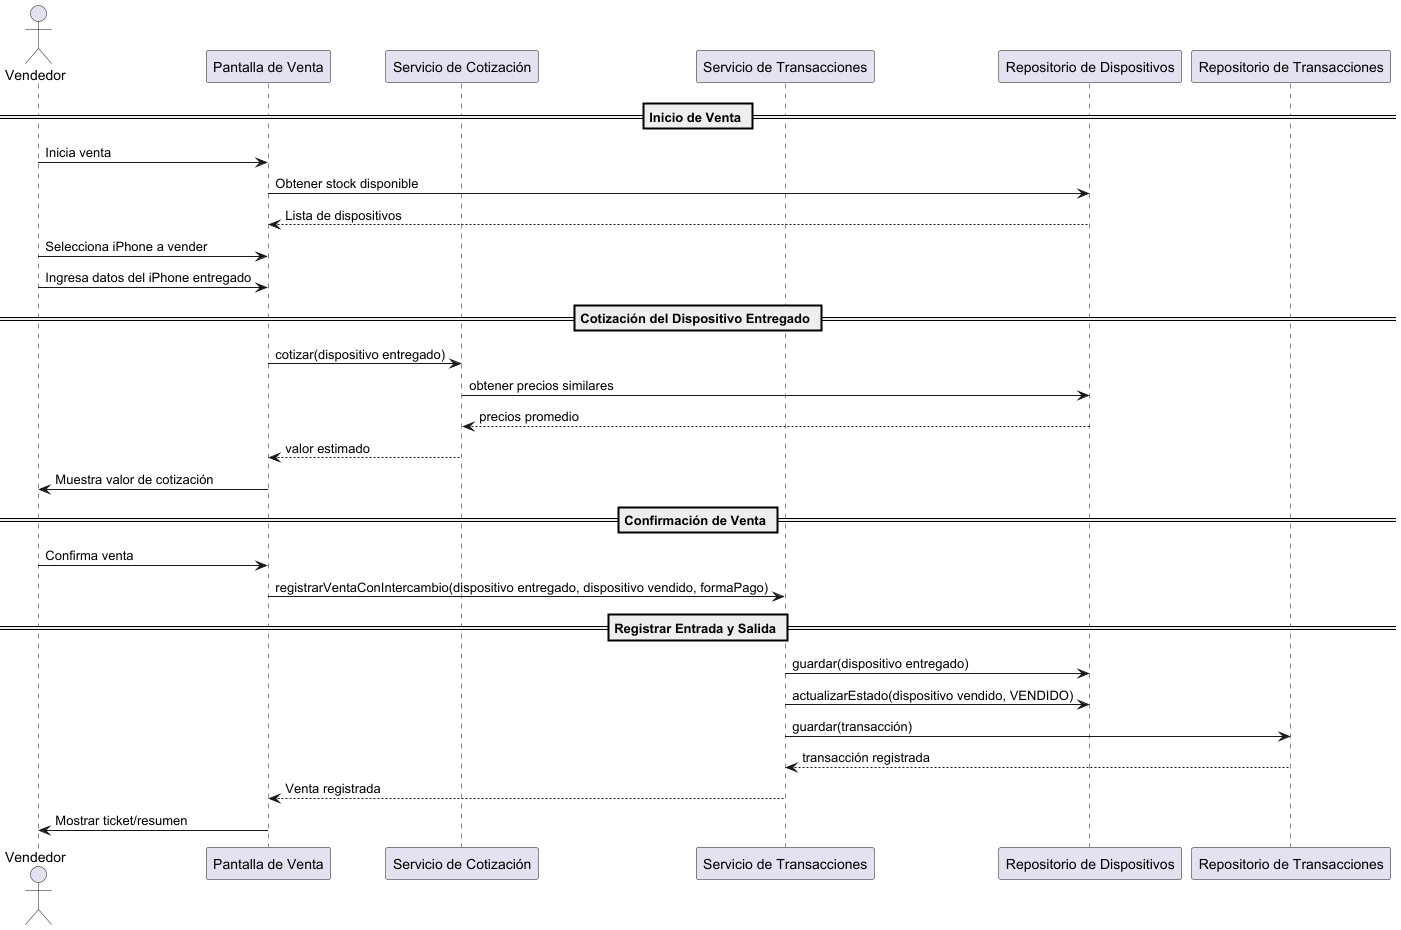

The diagram above was rendered by PlantUML. Its source (embedded in the PNG):
@startuml
actor Vendedor as V
participant "Pantalla de Venta" as UI
participant "Servicio de Cotización" as Cotizador
participant "Servicio de Transacciones" as TxService
participant "Repositorio de Dispositivos" as DeviceRepo
participant "Repositorio de Transacciones" as TxRepo

== Inicio de Venta ==

V -> UI : Inicia venta
UI -> DeviceRepo : Obtener stock disponible
DeviceRepo --> UI : Lista de dispositivos

V -> UI : Selecciona iPhone a vender
V -> UI : Ingresa datos del iPhone entregado

== Cotización del Dispositivo Entregado ==

UI -> Cotizador : cotizar(dispositivo entregado)
Cotizador -> DeviceRepo : obtener precios similares
DeviceRepo --> Cotizador : precios promedio
Cotizador --> UI : valor estimado

UI -> V : Muestra valor de cotización

== Confirmación de Venta ==

V -> UI : Confirma venta

UI -> TxService : registrarVentaConIntercambio(dispositivo entregado, dispositivo vendido, formaPago)

== Registrar Entrada y Salida ==

TxService -> DeviceRepo : guardar(dispositivo entregado)
TxService -> DeviceRepo : actualizarEstado(dispositivo vendido, VENDIDO)

TxService -> TxRepo : guardar(transacción)
TxRepo --> TxService : transacción registrada

TxService --> UI : Venta registrada

UI -> V : Mostrar ticket/resumen

@enduml